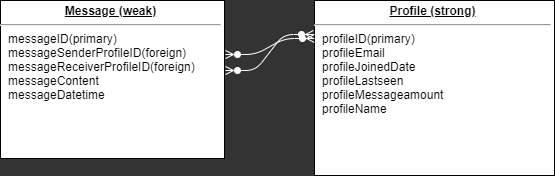

The diagram above was exported from draw.io. Its source (the exported page's mxGraphModel, read from the mxfile embedded in the PNG):
<mxGraphModel dx="5616" dy="1700" grid="1" gridSize="10" guides="1" tooltips="1" connect="1" arrows="1" fold="1" page="1" pageScale="1" pageWidth="1100" pageHeight="850" background="#333" math="0" shadow="0">
  <root>
    <mxCell id="0" />
    <mxCell id="1" parent="0" />
    <mxCell id="24794b860abc3c2d-19" value="&lt;p style=&quot;margin: 0px ; margin-top: 4px ; text-align: center ; text-decoration: underline&quot;&gt;&lt;b&gt;Profile (strong)&lt;/b&gt;&lt;/p&gt;&lt;hr&gt;&lt;p style=&quot;margin: 0px ; margin-left: 8px&quot;&gt;profileID(primary)&lt;/p&gt;&lt;p style=&quot;margin: 0px ; margin-left: 8px&quot;&gt;profileEmail&lt;/p&gt;&lt;p style=&quot;margin: 0px ; margin-left: 8px&quot;&gt;profileJoinedDate&lt;/p&gt;&lt;p style=&quot;margin: 0px ; margin-left: 8px&quot;&gt;profileLastseen&lt;/p&gt;&lt;p style=&quot;margin: 0px 0px 0px 8px&quot;&gt;profileMessageamount&lt;br&gt;&lt;/p&gt;&lt;p style=&quot;margin: 0px ; margin-left: 8px&quot;&gt;profileName&lt;/p&gt;&lt;p style=&quot;margin: 0px ; margin-left: 8px&quot;&gt;&lt;br&gt;&lt;/p&gt;" style="verticalAlign=top;align=left;overflow=fill;fontSize=12;fontFamily=Helvetica;html=1;rounded=0;shadow=0;comic=0;labelBackgroundColor=none;strokeWidth=1;" parent="1" vertex="1">
      <mxGeometry x="-1063" y="762" width="240" height="175" as="geometry" />
    </mxCell>
    <mxCell id="24794b860abc3c2d-26" value="&lt;p style=&quot;margin: 0px ; margin-top: 4px ; text-align: center ; text-decoration: underline&quot;&gt;&lt;b&gt;Message (weak)&lt;/b&gt;&lt;/p&gt;&lt;hr&gt;&lt;p style=&quot;margin: 0px ; margin-left: 8px&quot;&gt;messageID(primary)&lt;/p&gt;&lt;p style=&quot;margin: 0px ; margin-left: 8px&quot;&gt;&lt;span&gt;messageSenderProfileID(foreign)&lt;/span&gt;&lt;/p&gt;&lt;p style=&quot;margin: 0px ; margin-left: 8px&quot;&gt;&lt;span&gt;messageReceiverProfileID(foreign)&lt;/span&gt;&lt;/p&gt;&lt;p style=&quot;margin: 0px ; margin-left: 8px&quot;&gt;messageContent&lt;/p&gt;&lt;p style=&quot;margin: 0px ; margin-left: 8px&quot;&gt;messageDatetime&lt;/p&gt;&lt;p style=&quot;margin: 0px ; margin-left: 8px&quot;&gt;&lt;br&gt;&lt;/p&gt;" style="verticalAlign=top;align=left;overflow=fill;fontSize=12;fontFamily=Helvetica;html=1;rounded=0;shadow=0;comic=0;labelBackgroundColor=none;strokeWidth=1;" parent="1" vertex="1">
      <mxGeometry x="-1377" y="762" width="224" height="158" as="geometry" />
    </mxCell>
    <mxCell id="yTL7O3ujEwlAOC0uObi1-2" value="" style="edgeStyle=entityRelationEdgeStyle;fontSize=12;html=1;endArrow=ERzeroToMany;endFill=1;startArrow=ERzeroToMany;strokeColor=#FFFFFF;entryX=0;entryY=0.2;entryDx=0;entryDy=0;exitX=1;exitY=0.437;exitDx=0;exitDy=0;exitPerimeter=0;entryPerimeter=0;" parent="1" source="24794b860abc3c2d-26" target="24794b860abc3c2d-19" edge="1">
      <mxGeometry width="100" height="100" relative="1" as="geometry">
        <mxPoint x="-1203" y="920" as="sourcePoint" />
        <mxPoint x="-1103" y="820" as="targetPoint" />
      </mxGeometry>
    </mxCell>
    <mxCell id="Xh6sbfs30kgtFRoRGXKV-1" value="" style="edgeStyle=entityRelationEdgeStyle;fontSize=12;html=1;endArrow=ERzeroToMany;endFill=1;startArrow=ERzeroToMany;strokeColor=#FFFFFF;exitX=1.004;exitY=0.335;exitDx=0;exitDy=0;exitPerimeter=0;" edge="1" parent="1" source="24794b860abc3c2d-26">
      <mxGeometry width="100" height="100" relative="1" as="geometry">
        <mxPoint x="-1133" y="750" as="sourcePoint" />
        <mxPoint x="-1063" y="800" as="targetPoint" />
      </mxGeometry>
    </mxCell>
  </root>
</mxGraphModel>